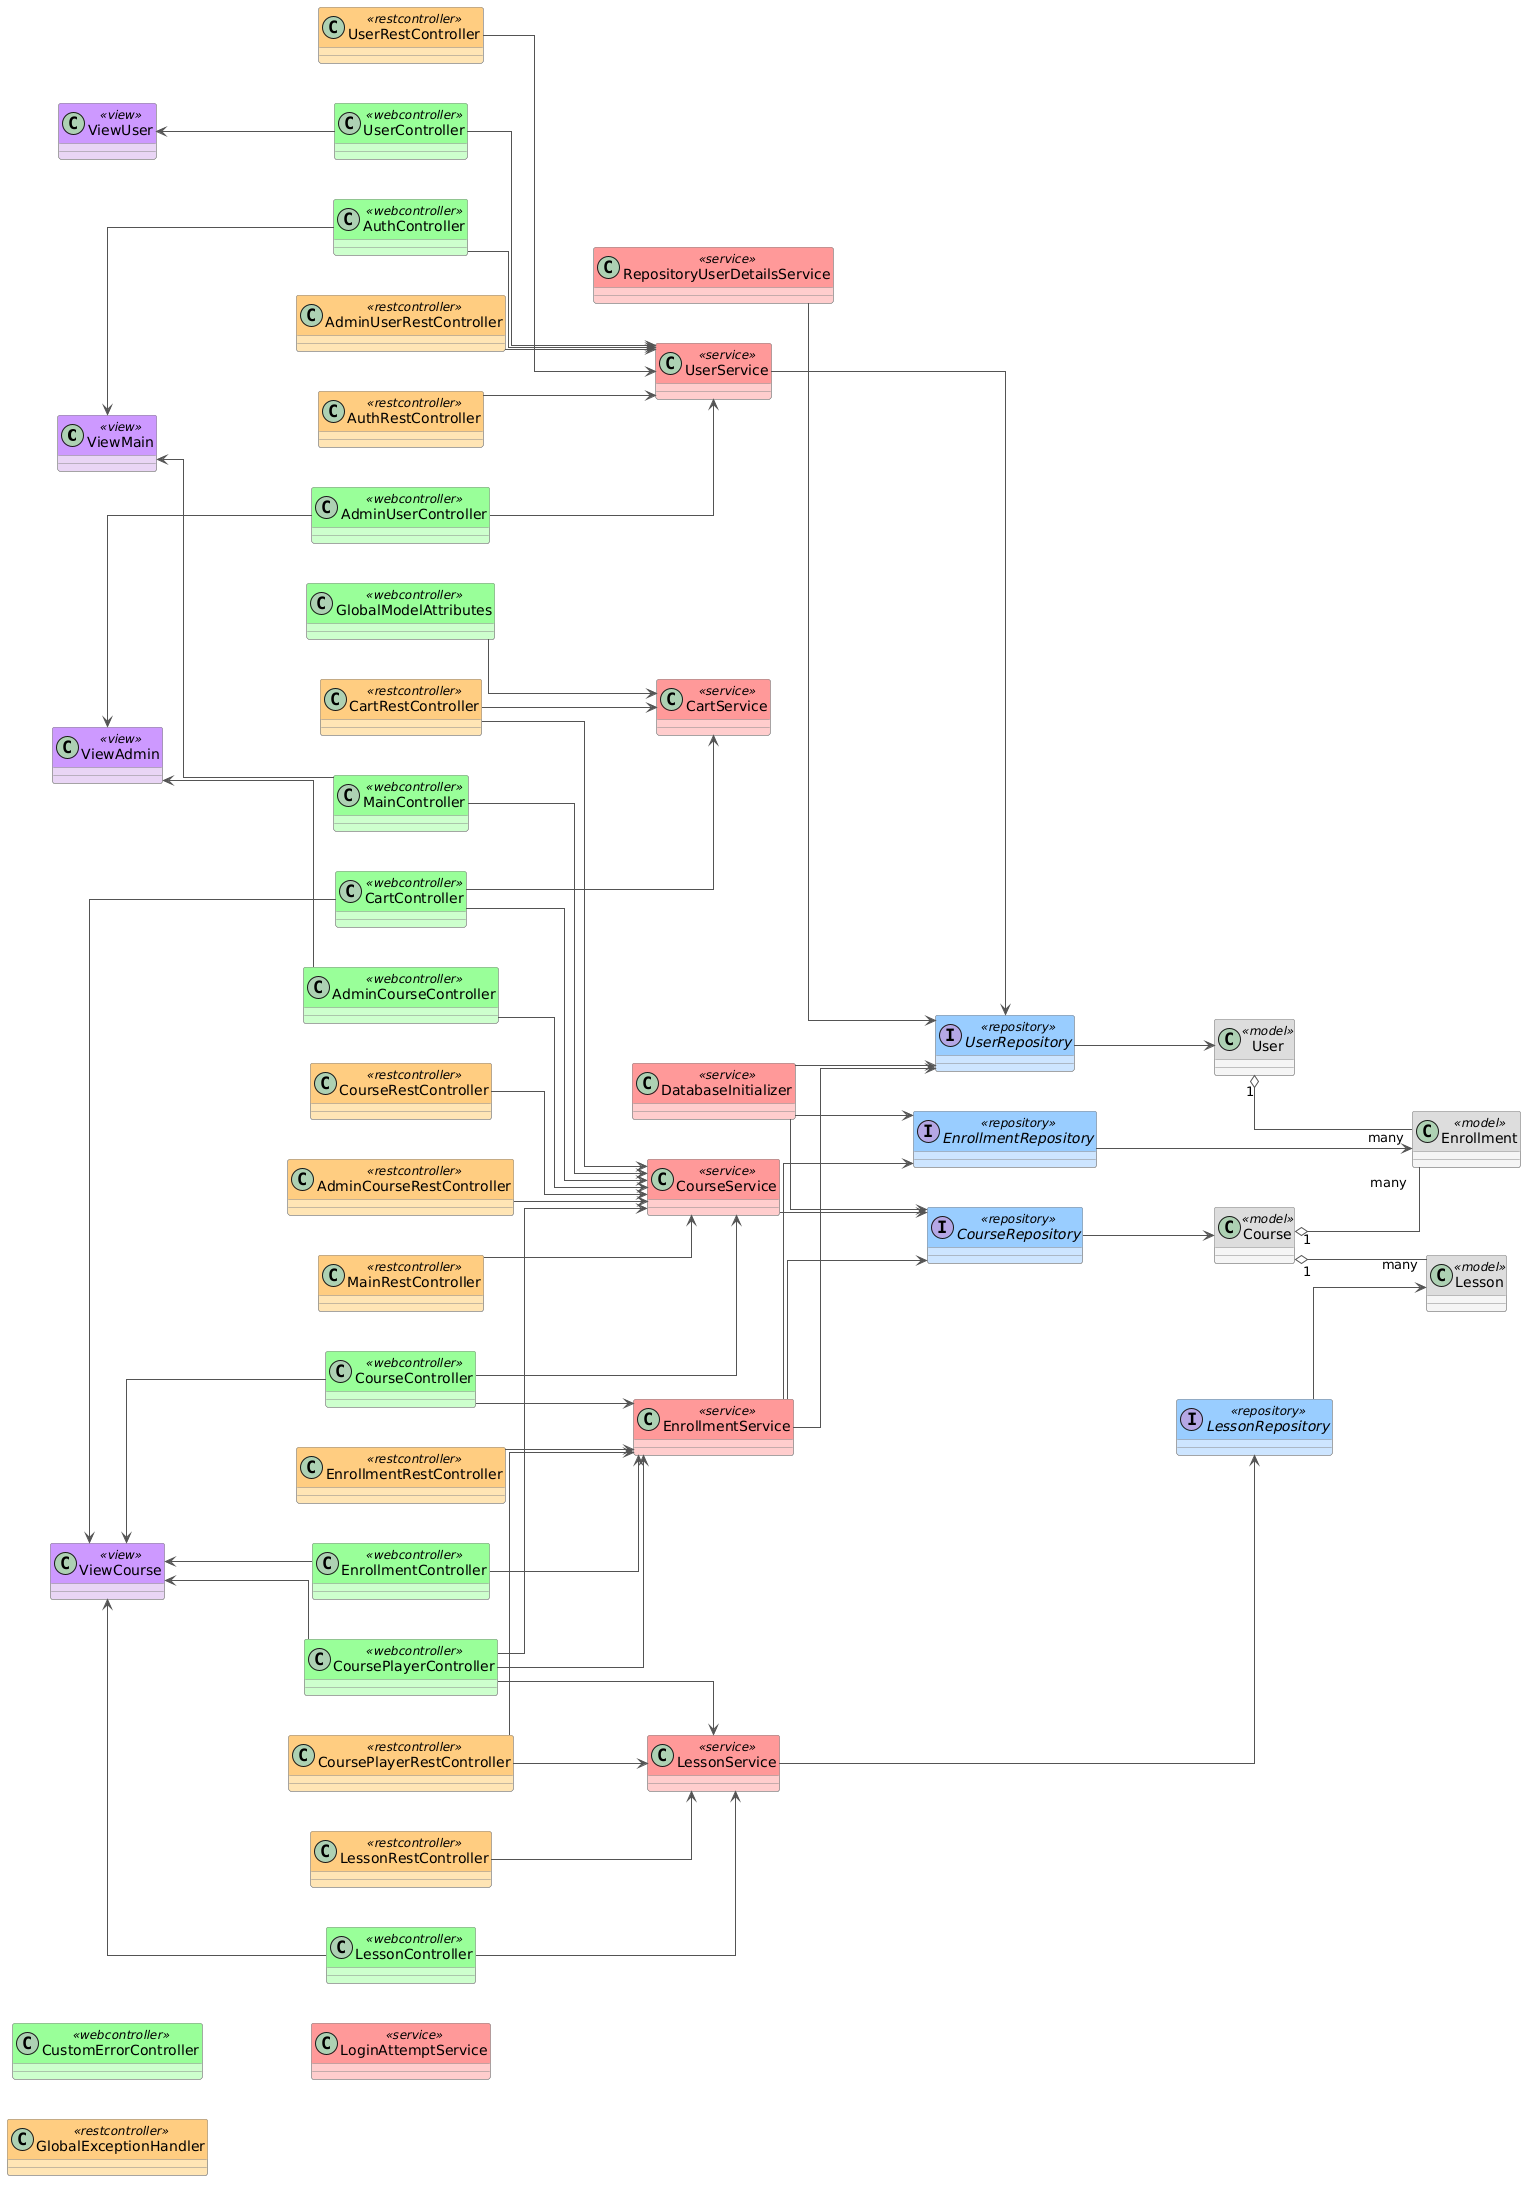

The diagram above was rendered by PlantUML. Its source (embedded in the PNG):
@startuml
left to right direction

skinparam classBackgroundColor<<model>> #F5F5F5
skinparam classBackgroundColor<<repository>> #CCE5FF
skinparam classBackgroundColor<<service>> #FFCCCC
skinparam classBackgroundColor<<webcontroller>> #CCFFCC
skinparam classBackgroundColor<<restcontroller>> #FFE5B4
skinparam classBackgroundColor<<view>> #E8D5F5
skinparam classBorderColor #888888
skinparam arrowColor #555555
skinparam classHeaderBackgroundColor<<model>> #DDDDDD
skinparam classHeaderBackgroundColor<<repository>> #99CCFF
skinparam classHeaderBackgroundColor<<service>> #FF9999
skinparam classHeaderBackgroundColor<<webcontroller>> #99FF99
skinparam classHeaderBackgroundColor<<restcontroller>> #FFCC80
skinparam classHeaderBackgroundColor<<view>> #CC99FF
skinparam linetype ortho
skinparam nodesep 40
skinparam ranksep 80

' ===== VIEWS =====
class ViewMain <<view>>
class ViewAdmin <<view>>
class ViewCourse <<view>>
class ViewUser <<view>>

' ===== WEB CONTROLLERS =====
class MainController <<webcontroller>>
class CourseController <<webcontroller>>
class AuthController <<webcontroller>>
class CartController <<webcontroller>>
class AdminCourseController <<webcontroller>>
class AdminUserController <<webcontroller>>
class UserController <<webcontroller>>
class CoursePlayerController <<webcontroller>>
class LessonController <<webcontroller>>
class EnrollmentController <<webcontroller>>
class GlobalModelAttributes <<webcontroller>>
class CustomErrorController <<webcontroller>>

' ===== REST CONTROLLERS =====
class CourseRestController <<restcontroller>>
class AdminCourseRestController <<restcontroller>>
class AdminUserRestController <<restcontroller>>
class AuthRestController <<restcontroller>>
class CartRestController <<restcontroller>>
class CoursePlayerRestController <<restcontroller>>
class EnrollmentRestController <<restcontroller>>
class LessonRestController <<restcontroller>>
class UserRestController <<restcontroller>>
class MainRestController <<restcontroller>>
class GlobalExceptionHandler <<restcontroller>>

' ===== SERVICES =====
class CourseService <<service>>
class UserService <<service>>
class EnrollmentService <<service>>
class LessonService <<service>>
class CartService <<service>>
class LoginAttemptService <<service>>
class RepositoryUserDetailsService <<service>>
class DatabaseInitializer <<service>>

' ===== REPOSITORIES =====
interface CourseRepository <<repository>>
interface UserRepository <<repository>>
interface EnrollmentRepository <<repository>>
interface LessonRepository <<repository>>

' ===== MODELS =====
class Course <<model>>
class User <<model>>
class Enrollment <<model>>
class Lesson <<model>>

' ===== VIEW <- WEB CONTROLLER =====
ViewMain <-- MainController
ViewMain <-- AuthController
ViewCourse <-- CourseController
ViewCourse <-- CartController
ViewCourse <-- CoursePlayerController
ViewCourse <-- LessonController
ViewCourse <-- EnrollmentController
ViewAdmin <-- AdminCourseController
ViewAdmin <-- AdminUserController
ViewUser <-- UserController

' ===== WEB CONTROLLERS -> SERVICES =====
MainController --> CourseService
CourseController --> CourseService
CourseController --> EnrollmentService
AuthController --> UserService
CartController --> CartService
CartController --> CourseService
AdminCourseController --> CourseService
AdminUserController --> UserService
UserController --> UserService
CoursePlayerController --> CourseService
CoursePlayerController --> EnrollmentService
CoursePlayerController --> LessonService
LessonController --> LessonService
EnrollmentController --> EnrollmentService
GlobalModelAttributes --> CartService

' ===== REST CONTROLLERS -> SERVICES =====
CourseRestController --> CourseService
AdminCourseRestController --> CourseService
AdminUserRestController --> UserService
AuthRestController --> UserService
CartRestController --> CartService
CartRestController --> CourseService
CoursePlayerRestController --> EnrollmentService
CoursePlayerRestController --> LessonService
EnrollmentRestController --> EnrollmentService
LessonRestController --> LessonService
UserRestController --> UserService
MainRestController --> CourseService

' ===== SERVICES -> REPOSITORIES =====
CourseService --> CourseRepository
UserService --> UserRepository
EnrollmentService --> EnrollmentRepository
EnrollmentService --> CourseRepository
EnrollmentService --> UserRepository
LessonService --> LessonRepository
DatabaseInitializer --> CourseRepository
DatabaseInitializer --> UserRepository
DatabaseInitializer --> EnrollmentRepository
RepositoryUserDetailsService --> UserRepository

' ===== REPOSITORIES -> MODELS =====
CourseRepository --> Course
UserRepository --> User
EnrollmentRepository --> Enrollment
LessonRepository --> Lesson

' ===== MODEL RELATIONS =====
Course "1" o-- "many" Lesson
Course "1" o-- "many" Enrollment
User "1" o-- "many" Enrollment
@enduml